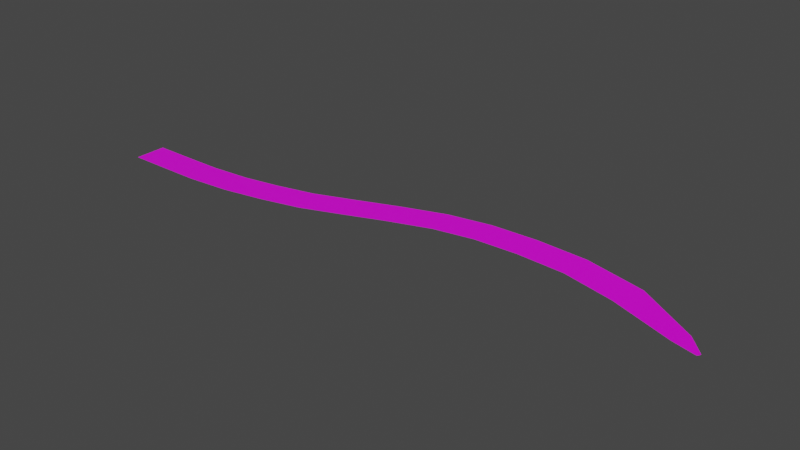 # Source: branch.blend  (saved by Blender 2.90.8; exported with 4.5.12 LTS)
import bpy
from mathutils import Matrix  # noqa: F401  (used for matrix-valued properties, if any)

bpy.ops.wm.read_factory_settings(use_empty=True)
scene = bpy.context.scene
scene.name = 'Scene'

# ---- images (referenced by path relative to the original .blend; pixels are not part of the script)
import os
ASSET_DIR = os.environ.get("B2B_ASSET_DIR", "")  # directory of the original .blend (textures are referenced by path, not embedded)
HERE = os.path.dirname(os.path.abspath(__file__))  # packed textures are extracted next to this script under _unpacked/

def load_image(name, relpath, width, height, colorspace="sRGB"):
    """Load a texture the original file referenced (path relative to the .blend, or extracted next to this script)."""
    p = next((c for c in (os.path.join(HERE, relpath), os.path.join(ASSET_DIR, relpath)) if relpath and os.path.exists(c)), "")
    if p:
        img = bpy.data.images.load(p, check_existing=True)
        img.name = name
    else:  # same state as the original file: an image datablock whose file is absent (Cycles renders it pink)
        img = bpy.data.images.new(name, width, height)
        img.source = "FILE"
        img.filepath = "//" + (relpath or name)
    img.colorspace_settings.name = colorspace
    return img
img_bark_png = load_image('bark.png', 'bark.png', 1024, 1024, 'sRGB')

# ---- materials (node trees are filled in below, after node groups)
mat_material = bpy.data.materials.new('Material')
mat_material.alpha_threshold = 0.0
mat_material.use_transparent_shadow = False
mat_material.line_color = (0.0, 0.0, 0.0, 1.0)

# ---- material node trees
mat_material.use_nodes = True; mat_material.node_tree.nodes.clear()
_N = mat_material.node_tree.nodes; _L = mat_material.node_tree.links
n0 = _N.new('ShaderNodeOutputMaterial'); n0.name = 'Material Output'; n0.location = (300, 300)
n1 = _N.new('ShaderNodeBsdfPrincipled'); n1.name = 'Principled BSDF'; n1.location = (10, 300)
n1.distribution = 'GGX'
n1.subsurface_method = 'BURLEY'
n1.inputs[2].default_value = 0.4
n1.inputs[3].default_value = 1.45
n1.inputs[27].default_value = (0.0, 0.0, 0.0, 1.0)
n1.inputs[28].default_value = 1.0
n2 = _N.new('ShaderNodeTexImage'); n2.name = 'Image Texture'; n2.location = (-280, 280)
n2.image = img_bark_png
_L.new(n1.outputs[0], n0.inputs[0])
_L.new(n2.outputs[0], n1.inputs[0])
n0.is_active_output = True

# ---- world
world_world = bpy.data.worlds.new('World'); scene.world = world_world
world_world.use_nodes = True; world_world.node_tree.nodes.clear()
_N = world_world.node_tree.nodes; _L = world_world.node_tree.links
n0 = _N.new('ShaderNodeOutputWorld'); n0.name = 'World Output'; n0.location = (300, 300)
n1 = _N.new('ShaderNodeBackground'); n1.name = 'Background'; n1.location = (10, 300)
n1.inputs[0].default_value = (0.05088, 0.05088, 0.05088, 1.0)
_L.new(n1.outputs[0], n0.inputs[0])
n0.is_active_output = True
world_world.color = (0.05088, 0.05088, 0.05088)
world_world.use_sun_shadow = False
world_world.sun_shadow_jitter_overblur = 0.0

# ---- meshes
me_plane = bpy.data.meshes.new('Plane')
me_plane.from_pydata([(0.0, -1.455, 0.0), (37.42, 5.485, 0.0), (0.0, 1.455, 0.0), (37.39, 8.394, 0.0), (0.0, 1.226, 0.0), (0.0, 0.8242, 0.0), (0.0, -0.8242, 0.0), (0.0, -1.226, 0.0), (37.42, 5.713, 0.0), (37.41, 6.115, 0.0), (37.39, 7.764, 0.0), (37.39, 8.165, 0.0), (3.7, -1.455, 0.0), (7.401, -1.425, 0.0), (11.33, -1.087, 0.0), (15.04, -0.4045, 0.0), (18.79, 0.5123, 0.0), (22.37, 1.872, 0.0), (25.93, 3.276, 0.0), (29.78, 4.626, 0.0), (33.44, 5.321, 0.0), (33.13, 8.214, 0.0), (29.14, 7.465, 0.0), (25.18, 6.088, 0.0), (21.48, 4.642, 0.0), (17.81, 3.253, 0.0), (14.31, 2.41, 0.0), (10.95, 1.798, 0.0), (7.286, 1.482, 0.0), (3.7, 1.455, 0.0), (33.41, 5.548, 0.0), (29.73, 4.849, 0.0), (25.87, 3.497, 0.0), (22.3, 2.09, 0.0), (18.71, 0.7278, 0.0), (14.98, -0.1832, 0.0), (11.3, -0.8601, 0.0), (7.392, -1.197, 0.0), (3.7, -1.226, 0.0), (33.37, 5.948, 0.0), (29.64, 5.242, 0.0), (25.76, 3.886, 0.0), (22.18, 2.473, 0.0), (18.58, 1.106, 0.0), (14.88, 0.2056, 0.0), (11.25, -0.4615, 0.0), (7.376, -0.7952, 0.0), (3.7, -0.8242, 0.0), (33.19, 7.587, 0.0), (29.28, 6.85, 0.0), (25.34, 5.479, 0.0), (21.68, 4.042, 0.0), (18.02, 2.659, 0.0), (14.47, 1.8, 0.0), (11.03, 1.173, 0.0), (7.311, 0.8518, 0.0), (3.7, 0.8242, 0.0), (33.15, 7.987, 0.0), (29.19, 7.242, 0.0), (25.24, 5.867, 0.0), (21.55, 4.425, 0.0), (17.89, 3.038, 0.0), (14.36, 2.189, 0.0), (10.98, 1.572, 0.0), (7.295, 1.253, 0.0), (3.7, 1.226, 0.0), (41.83, 5.247, 0.0), (42.09, 8.146, 0.0), (41.85, 5.475, 0.0), (41.89, 5.875, 0.0), (42.03, 7.518, 0.0), (42.07, 7.918, 0.0), (46.64, 4.089, 0.0), (47.69, 6.804, 0.0), (46.72, 4.302, 0.0), (46.87, 4.677, 0.0), (47.46, 6.215, 0.0), (47.61, 6.59, 0.0), (52.36, 2.015, 0.0), (53.18, 3.402, 0.0), (52.42, 2.124, 0.0), (52.53, 2.316, 0.0), (53.0, 3.101, 0.0), (53.11, 3.293, 0.0), (54.49, 1.476, 0.0), (54.68, 1.809, 0.0), (54.52, 1.496, 0.0), (54.58, 1.53, 0.0), (54.69, 1.719, 0.0), (54.68, 1.777, 0.0)], [], [(57, 11, 3, 21), (20, 1, 8, 30), (30, 8, 9, 39), (40, 39, 48, 49), (48, 10, 11, 57), (5, 56, 65, 4), (56, 55, 64, 65), (55, 54, 63, 64), (54, 53, 62, 63), (53, 52, 61, 62), (52, 51, 60, 61), (51, 50, 59, 60), (50, 49, 58, 59), (49, 48, 57, 58), (47, 46, 55, 56), (46, 45, 54, 55), (45, 44, 53, 54), (44, 43, 52, 53), (43, 42, 51, 52), (42, 41, 50, 51), (41, 40, 49, 50), (6, 47, 56, 5), (9, 10, 48, 39), (7, 38, 47, 6), (38, 37, 46, 47), (37, 36, 45, 46), (36, 35, 44, 45), (35, 34, 43, 44), (34, 33, 42, 43), (33, 32, 41, 42), (32, 31, 40, 41), (31, 30, 39, 40), (0, 12, 38, 7), (12, 13, 37, 38), (13, 14, 36, 37), (14, 15, 35, 36), (15, 16, 34, 35), (16, 17, 33, 34), (17, 18, 32, 33), (18, 19, 31, 32), (19, 20, 30, 31), (4, 65, 29, 2), (65, 64, 28, 29), (64, 63, 27, 28), (63, 62, 26, 27), (62, 61, 25, 26), (61, 60, 24, 25), (60, 59, 23, 24), (59, 58, 22, 23), (58, 57, 21, 22), (9, 69, 70, 10), (8, 1, 66, 68), (11, 10, 70, 71), (3, 11, 71, 67), (9, 8, 68, 69), (67, 71, 77, 73), (69, 75, 76, 70), (68, 66, 72, 74), (71, 70, 76, 77), (69, 68, 74, 75), (75, 81, 82, 76), (74, 72, 78, 80), (77, 76, 82, 83), (75, 74, 80, 81), (73, 77, 83, 79), (81, 87, 88, 82), (80, 78, 84, 86), (83, 82, 88, 89), (81, 80, 86, 87), (79, 83, 89, 85)])
_uv = me_plane.uv_layers.new(name='UVMap')
_uv.uv.foreach_set('vector', [0.5776, -0.9814, 0.5776, -1.351, 0.6062, -1.351, 0.6062, -0.9814, 0.4064, -0.9814, 0.4064, -1.351, 0.435, -1.351, 0.435, -0.9814, 0.435, -0.9814, 0.435, -1.351, 0.4635, -1.351, 0.4635, -0.9814, 0.4635, -0.612, 0.4635, -0.9814, 0.5491, -0.9814, 0.5491, -0.612, 0.5491, -0.9814, 0.5491, -1.351, 0.5776, -1.351, 0.5776, -0.9814, 0.5491, 2.344, 0.5491, 1.974, 0.5776, 1.974, 0.5776, 2.344, 0.5491, 1.974, 0.5491, 1.605, 0.5776, 1.605, 0.5776, 1.974, 0.5491, 1.605, 0.5491, 1.235, 0.5776, 1.235, 0.5776, 1.605, 0.5491, 1.235, 0.5491, 0.8658, 0.5776, 0.8658, 0.5776, 1.235, 0.5491, 0.8658, 0.5491, 0.4964, 0.5776, 0.4964, 0.5776, 0.8658, 0.5491, 0.4964, 0.5491, 0.1269, 0.5776, 0.1269, 0.5776, 0.4964, 0.5491, 0.1269, 0.5491, -0.2425, 0.5776, -0.2425, 0.5776, 0.1269, 0.5491, -0.2425, 0.5491, -0.612, 0.5776, -0.612, 0.5776, -0.2425, 0.5491, -0.612, 0.5491, -0.9814, 0.5776, -0.9814, 0.5776, -0.612, 0.4635, 1.974, 0.4635, 1.605, 0.5491, 1.605, 0.5491, 1.974, 0.4635, 1.605, 0.4635, 1.235, 0.5491, 1.235, 0.5491, 1.605, 0.4635, 1.235, 0.4635, 0.8658, 0.5491, 0.8658, 0.5491, 1.235, 0.4635, 0.8658, 0.4635, 0.4964, 0.5491, 0.4964, 0.5491, 0.8658, 0.4635, 0.4964, 0.4635, 0.1269, 0.5491, 0.1269, 0.5491, 0.4964, 0.4635, 0.1269, 0.4635, -0.2425, 0.5491, -0.2425, 0.5491, 0.1269, 0.4635, -0.2425, 0.4635, -0.612, 0.5491, -0.612, 0.5491, -0.2425, 0.4635, 2.344, 0.4635, 1.974, 0.5491, 1.974, 0.5491, 2.344, 0.4635, -1.351, 0.5491, -1.351, 0.5491, -0.9814, 0.4635, -0.9814, 0.435, 2.344, 0.435, 1.974, 0.4635, 1.974, 0.4635, 2.344, 0.435, 1.974, 0.435, 1.605, 0.4635, 1.605, 0.4635, 1.974, 0.435, 1.605, 0.435, 1.235, 0.4635, 1.235, 0.4635, 1.605, 0.435, 1.235, 0.435, 0.8658, 0.4635, 0.8658, 0.4635, 1.235, 0.435, 0.8658, 0.435, 0.4964, 0.4635, 0.4964, 0.4635, 0.8658, 0.435, 0.4964, 0.435, 0.1269, 0.4635, 0.1269, 0.4635, 0.4964, 0.435, 0.1269, 0.435, -0.2425, 0.4635, -0.2425, 0.4635, 0.1269, 0.435, -0.2425, 0.435, -0.612, 0.4635, -0.612, 0.4635, -0.2425, 0.435, -0.612, 0.435, -0.9814, 0.4635, -0.9814, 0.4635, -0.612, 0.4064, 2.344, 0.4064, 1.974, 0.435, 1.974, 0.435, 2.344, 0.4064, 1.974, 0.4064, 1.605, 0.435, 1.605, 0.435, 1.974, 0.4064, 1.605, 0.4064, 1.235, 0.435, 1.235, 0.435, 1.605, 0.4064, 1.235, 0.4064, 0.8658, 0.435, 0.8658, 0.435, 1.235, 0.4064, 0.8658, 0.4064, 0.4964, 0.435, 0.4964, 0.435, 0.8658, 0.4064, 0.4964, 0.4064, 0.1269, 0.435, 0.1269, 0.435, 0.4964, 0.4064, 0.1269, 0.4064, -0.2425, 0.435, -0.2425, 0.435, 0.1269, 0.4064, -0.2425, 0.4064, -0.612, 0.435, -0.612, 0.435, -0.2425, 0.4064, -0.612, 0.4064, -0.9814, 0.435, -0.9814, 0.435, -0.612, 0.5776, 2.344, 0.5776, 1.974, 0.6062, 1.974, 0.6062, 2.344, 0.5776, 1.974, 0.5776, 1.605, 0.6062, 1.605, 0.6062, 1.974, 0.5776, 1.605, 0.5776, 1.235, 0.6062, 1.235, 0.6062, 1.605, 0.5776, 1.235, 0.5776, 0.8658, 0.6062, 0.8658, 0.6062, 1.235, 0.5776, 0.8658, 0.5776, 0.4964, 0.6062, 0.4964, 0.6062, 0.8658, 0.5776, 0.4964, 0.5776, 0.1269, 0.6062, 0.1269, 0.6062, 0.4964, 0.5776, 0.1269, 0.5776, -0.2425, 0.6062, -0.2425, 0.6062, 0.1269, 0.5776, -0.2425, 0.5776, -0.612, 0.6062, -0.612, 0.6062, -0.2425, 0.5776, -0.612, 0.5776, -0.9814, 0.6062, -0.9814, 0.6062, -0.612, 0.4635, -1.351, 0.4635, -1.651, 0.5491, -1.651, 0.5491, -1.351, 0.435, -1.351, 0.4064, -1.351, 0.4064, -1.651, 0.435, -1.651, 0.5776, -1.351, 0.5491, -1.351, 0.5491, -1.651, 0.5776, -1.651, 0.6062, -1.351, 0.5776, -1.351, 0.5776, -1.651, 0.6062, -1.651, 0.4635, -1.351, 0.435, -1.351, 0.435, -1.651, 0.4635, -1.651, 0.6062, -1.651, 0.5776, -1.651, 0.5796, -1.948, 0.6081, -1.948, 0.4635, -1.651, 0.4655, -1.948, 0.5511, -1.948, 0.5491, -1.651, 0.435, -1.651, 0.4064, -1.651, 0.4084, -1.948, 0.437, -1.948, 0.5776, -1.651, 0.5491, -1.651, 0.5511, -1.948, 0.5796, -1.948, 0.4635, -1.651, 0.435, -1.651, 0.437, -1.948, 0.4655, -1.948, 0.4655, -1.948, 0.4696, -2.434, 0.5391, -2.434, 0.5511, -1.948, 0.437, -1.948, 0.4084, -1.948, 0.4232, -2.434, 0.4464, -2.434, 0.5796, -1.948, 0.5511, -1.948, 0.5391, -2.434, 0.5622, -2.434, 0.4655, -1.948, 0.437, -1.948, 0.4464, -2.434, 0.4696, -2.434, 0.6081, -1.948, 0.5796, -1.948, 0.5622, -2.434, 0.5854, -2.434, 0.4696, -2.434, 0.4946, -2.702, 0.5144, -2.702, 0.5391, -2.434, 0.4464, -2.434, 0.4232, -2.434, 0.4806, -2.684, 0.4876, -2.693, 0.5622, -2.434, 0.5391, -2.434, 0.5144, -2.702, 0.5206, -2.693, 0.4696, -2.434, 0.4464, -2.434, 0.4876, -2.693, 0.4946, -2.702, 0.5854, -2.434, 0.5622, -2.434, 0.5206, -2.693, 0.5267, -2.684])
me_plane.materials.append(mat_material)
me_plane.use_remesh_fix_poles = True
me_plane.use_remesh_preserve_attributes = False
me_plane.use_mirror_vertex_groups = False
me_plane.update()

# ---- objects
ob_plane = bpy.data.objects.new('Plane', me_plane)

# ---- transforms, parenting, visibility, modifiers, constraints
ob_plane.location = (0.0, 0.0, 0.0)
ob_plane.lineart.crease_threshold = 0.0

# ---- collection membership
scene.collection.objects.link(ob_plane)

# ---- scene / render settings (as saved in the file)
scene.frame_start = 1; scene.frame_end = 250; scene.frame_set(1)
scene.render.engine = 'BLENDER_EEVEE_NEXT'
scene.cycles.use_denoising = False
scene.cycles.samples = 128
scene.cycles.sampling_pattern = 'TABULATED_SOBOL'
scene.cycles.use_adaptive_sampling = False
scene.cycles.use_light_tree = False
scene.view_settings.view_transform = 'Filmic'
bpy.context.view_layer.update()

# ---- added for rendering (the .blend has no active camera and no usable light): camera, sun
cam_auto = bpy.data.cameras.new('AutoCamera')
cam_auto.lens = 50.0
cam_auto.sensor_width = 36.0
cam_auto.clip_end = 1000.0
ob_auto_camera = bpy.data.objects.new('AutoCamera', cam_auto)
scene.collection.objects.link(ob_auto_camera)
ob_auto_camera.location = (78.7653, -58.2322, 41.1346)
ob_auto_camera.rotation_euler = (1.09748, -7.21219e-08, 0.694738)
scene.camera = ob_auto_camera
light_auto_sun = bpy.data.lights.new('AutoSun', 'SUN')
light_auto_sun.energy = 3.0
light_auto_sun.angle = 0.0523599
ob_auto_sun = bpy.data.objects.new('AutoSun', light_auto_sun)
scene.collection.objects.link(ob_auto_sun)
ob_auto_sun.rotation_euler = (0.872665, 0.174533, 0.523599)
bpy.context.view_layer.update()
